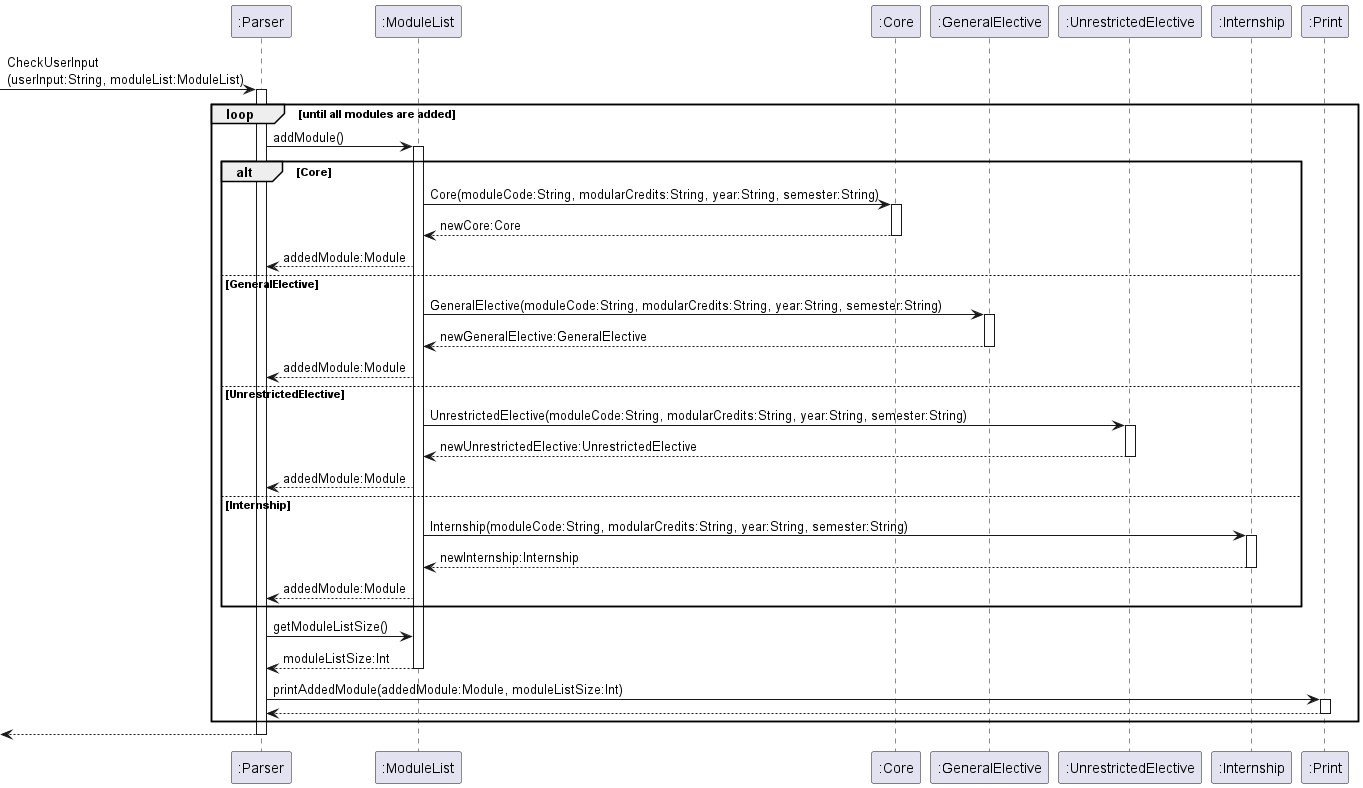

The diagram above was rendered by PlantUML. Its source (embedded in the PNG):
@startuml
'https://plantuml.com/sequence-diagram

participant ":Parser" as Parser
participant ":ModuleList" as ML
participant ":Core" as Core
participant ":GeneralElective" as GE
participant ":UnrestrictedElective" as UE
participant ":Internship" as Internship
participant ":Print" as Print
[->Parser : CheckUserInput\n(userInput:String, moduleList:ModuleList)
activate Parser


loop until all modules are added
    Parser->ML: addModule()
    activate ML
    alt Core
        ML->Core: Core(moduleCode:String, modularCredits:String, year:String, semester:String)
        activate Core
        Core-->ML: newCore:Core
        deactivate Core
        ML-->Parser: addedModule:Module
    else GeneralElective
        ML->GE: GeneralElective(moduleCode:String, modularCredits:String, year:String, semester:String)
        activate GE
        GE-->ML: newGeneralElective:GeneralElective
        deactivate GE
        ML-->Parser: addedModule:Module
    else UnrestrictedElective
        ML->UE: UnrestrictedElective(moduleCode:String, modularCredits:String, year:String, semester:String)
        activate UE
        UE-->ML: newUnrestrictedElective:UnrestrictedElective
        deactivate UE
        ML-->Parser: addedModule:Module
    else Internship
        ML->Internship: Internship(moduleCode:String, modularCredits:String, year:String, semester:String)
        activate Internship
        Internship-->ML: newInternship:Internship
        deactivate Internship
        ML-->Parser: addedModule:Module
    end
    Parser->ML: getModuleListSize()
    ML-->Parser: moduleListSize:Int
    deactivate ML
    Parser->Print: printAddedModule(addedModule:Module, moduleListSize:Int)
    activate Print
    Print-->Parser:
    deactivate Print
end
Parser-->[
deactivate Parser

@enduml